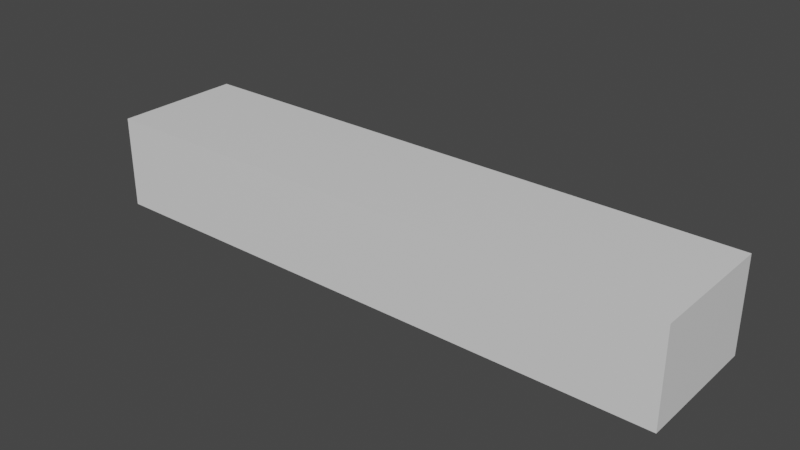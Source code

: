 # Source: Floor.blend  (saved by Blender 2.80.58; exported with 4.5.12 LTS)
import bpy
from mathutils import Matrix  # noqa: F401  (used for matrix-valued properties, if any)

bpy.ops.wm.read_factory_settings(use_empty=True)
scene = bpy.context.scene
scene.name = 'Scene'

# ---- collections
col_collection = bpy.data.collections.new('Collection'); scene.collection.children.link(col_collection)

# ---- materials (node trees are filled in below, after node groups)
mat_floor_002 = bpy.data.materials.new('Floor.002')
mat_floor_002.alpha_threshold = 0.0
mat_floor_002.use_transparent_shadow = False
mat_floor_002.line_color = (0.0, 0.0, 0.0, 1.0)
mat_edge_002 = bpy.data.materials.new('Edge.002')
mat_edge_002.use_transparent_shadow = False

# ---- material node trees
mat_floor_002.use_nodes = True; mat_floor_002.node_tree.nodes.clear()
_N = mat_floor_002.node_tree.nodes; _L = mat_floor_002.node_tree.links
n0 = _N.new('ShaderNodeOutputMaterial'); n0.name = 'Material Output'; n0.location = (300, 300)
n1 = _N.new('ShaderNodeBsdfPrincipled'); n1.name = 'Principled BSDF'; n1.location = (10, 300)
n1.distribution = 'GGX'
n1.subsurface_method = 'BURLEY'
n1.inputs[2].default_value = 0.4
n1.inputs[3].default_value = 1.45
_L.new(n1.outputs[0], n0.inputs[0])
n0.is_active_output = True
mat_edge_002.use_nodes = True; mat_edge_002.node_tree.nodes.clear()
_N = mat_edge_002.node_tree.nodes; _L = mat_edge_002.node_tree.links
n0 = _N.new('ShaderNodeOutputMaterial'); n0.name = 'Material Output'; n0.location = (300, 300)
n1 = _N.new('ShaderNodeBsdfPrincipled'); n1.name = 'Principled BSDF'; n1.location = (10, 300)
n1.distribution = 'GGX'
n1.subsurface_method = 'BURLEY'
n1.inputs[3].default_value = 1.45
_L.new(n1.outputs[0], n0.inputs[0])
n0.is_active_output = True

# ---- world
world_world = bpy.data.worlds.new('World'); scene.world = world_world
world_world.use_nodes = True; world_world.node_tree.nodes.clear()
_N = world_world.node_tree.nodes; _L = world_world.node_tree.links
n0 = _N.new('ShaderNodeOutputWorld'); n0.name = 'World Output'; n0.location = (300, 300)
n1 = _N.new('ShaderNodeBackground'); n1.name = 'Background'; n1.location = (10, 300)
n1.inputs[0].default_value = (0.05088, 0.05088, 0.05088, 1.0)
_L.new(n1.outputs[0], n0.inputs[0])
n0.is_active_output = True
world_world.color = (0.05088, 0.05088, 0.05088)
world_world.use_sun_shadow = False
world_world.sun_shadow_jitter_overblur = 0.0

# ---- meshes
me_cube_002 = bpy.data.meshes.new('Cube.002')
me_cube_002.from_pydata([(6.6, 1.46, -1.091), (6.6, -1.46, -1.091), (-6.6, 1.46, -1.091), (-6.6, -1.46, -1.091), (6.6, 1.46, 0.9952), (6.6, -1.46, 0.9952), (-6.6, 1.46, 0.9952), (-6.6, -1.46, 0.9952)], [], [(1, 5, 7, 3), (3, 7, 6, 2), (0, 4, 5, 1), (2, 6, 4, 0), (4, 6, 7, 5)])
me_cube_002.polygons.foreach_set('material_index', [1, 1, 1, 1, 0])
_uv = me_cube_002.uv_layers.new(name='UVMap')
_uv.uv.foreach_set('vector', [3.6, 0.007709, 3.6, 0.9878, -2.6, 0.9878, -2.6, 0.007709, -0.1852, 0.008247, -0.1852, 0.9873, 1.185, 0.9873, 1.185, 0.008247, 1.185, 0.008247, 1.185, 0.9873, -0.1852, 0.9873, -0.1852, 0.008247, -2.6, 0.007709, -2.6, 0.9878, 3.6, 0.9878, 3.6, 0.007709, 0.9981, 0.9879, 0.001913, 0.9879, 0.001913, 0.01205, 0.9981, 0.01205])
me_cube_002.materials.append(mat_floor_002)
me_cube_002.materials.append(mat_edge_002)
me_cube_002.use_remesh_preserve_volume = False
me_cube_002.use_remesh_preserve_attributes = False
me_cube_002.use_mirror_vertex_groups = False
me_cube_002.update()

# ---- objects
ob_floor = bpy.data.objects.new('floor', me_cube_002)

# ---- transforms, parenting, visibility, modifiers, constraints
ob_floor.location = (0.0, 0.0, 0.0)
ob_floor.lock_rotations_4d = False
ob_floor.empty_display_type = 'ARROWS'
ob_floor.lineart.crease_threshold = 0.0

# ---- collection membership
col_collection.objects.link(ob_floor)

# ---- scene / render settings (as saved in the file)
scene.frame_start = 1; scene.frame_end = 250; scene.frame_set(1)
scene.render.engine = 'BLENDER_EEVEE_NEXT'
scene.cycles.use_denoising = False
scene.cycles.samples = 128
scene.cycles.sampling_pattern = 'TABULATED_SOBOL'
scene.cycles.use_adaptive_sampling = False
scene.cycles.use_light_tree = False
scene.view_settings.view_transform = 'Filmic'
bpy.context.view_layer.update()

# ---- added for rendering (the .blend has no active camera and no usable light): camera, sun
cam_auto = bpy.data.cameras.new('AutoCamera')
cam_auto.lens = 50.0
cam_auto.sensor_width = 36.0
cam_auto.clip_end = 1000.0
ob_auto_camera = bpy.data.objects.new('AutoCamera', cam_auto)
scene.collection.objects.link(ob_auto_camera)
ob_auto_camera.location = (12.6571, -15.1885, 10.0776)
ob_auto_camera.rotation_euler = (1.09748, -7.21219e-08, 0.694738)
scene.camera = ob_auto_camera
light_auto_sun = bpy.data.lights.new('AutoSun', 'SUN')
light_auto_sun.energy = 3.0
light_auto_sun.angle = 0.0523599
ob_auto_sun = bpy.data.objects.new('AutoSun', light_auto_sun)
scene.collection.objects.link(ob_auto_sun)
ob_auto_sun.rotation_euler = (0.872665, 0.174533, 0.523599)
bpy.context.view_layer.update()
